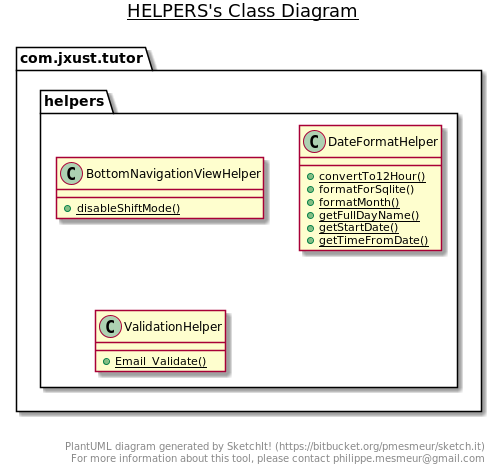

The diagram above was rendered by PlantUML. Its source (embedded in the PNG):
@startuml

title __HELPERS's Class Diagram__\n

  namespace com.jxust.tutor {
    namespace helpers {
      class com.jxust.tutor.helpers.BottomNavigationViewHelper {
          {static} + disableShiftMode()
      }
    }
  }
  

  namespace com.jxust.tutor {
    namespace helpers {
      class com.jxust.tutor.helpers.DateFormatHelper {
          {static} + convertTo12Hour()
          + formatForSqlite()
          {static} + formatMonth()
          {static} + getFullDayName()
          {static} + getStartDate()
          {static} + getTimeFromDate()
      }
    }
  }
  

  namespace com.jxust.tutor {
    namespace helpers {
      class com.jxust.tutor.helpers.ValidationHelper {
          {static} + Email_Validate()
      }
    }
  }
  



right footer


PlantUML diagram generated by SketchIt! (https://bitbucket.org/pmesmeur/sketch.it)
For more information about this tool, please contact philippe.mesmeur@gmail.com
endfooter

@enduml